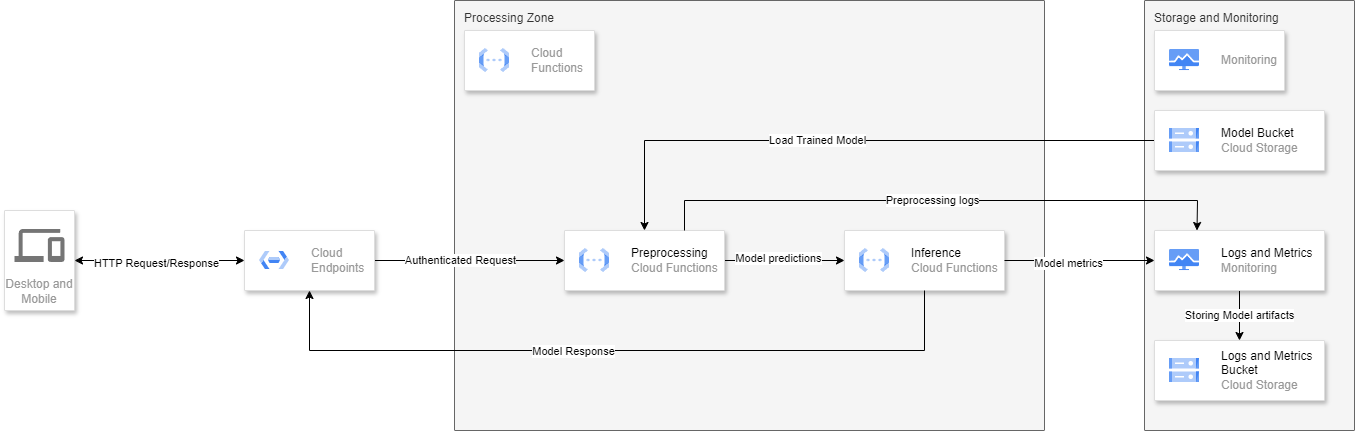

The diagram above was exported from draw.io. Its source (the exported page's mxGraphModel, read from the mxfile embedded in the PNG):
<mxGraphModel dx="2401" dy="819" grid="1" gridSize="10" guides="1" tooltips="1" connect="1" arrows="1" fold="1" page="1" pageScale="1" pageWidth="827" pageHeight="1169" math="0" shadow="0">
  <root>
    <mxCell id="0" />
    <mxCell id="1" parent="0" />
    <mxCell id="1UjLJtq8OMLiSrmxGoXQ-12" value="Processing Zone" style="sketch=0;points=[[0,0,0],[0.25,0,0],[0.5,0,0],[0.75,0,0],[1,0,0],[1,0.25,0],[1,0.5,0],[1,0.75,0],[1,1,0],[0.75,1,0],[0.5,1,0],[0.25,1,0],[0,1,0],[0,0.75,0],[0,0.5,0],[0,0.25,0]];rounded=1;absoluteArcSize=1;arcSize=2;html=1;strokeColor=#666666;shadow=0;dashed=0;fontSize=12;fontColor=#333333;align=left;verticalAlign=top;spacing=10;spacingTop=-4;whiteSpace=wrap;fillColor=#f5f5f5;" vertex="1" parent="1">
      <mxGeometry x="-370" y="100" width="590" height="430" as="geometry" />
    </mxCell>
    <mxCell id="1UjLJtq8OMLiSrmxGoXQ-1" value="Desktop and Mobile" style="strokeColor=#dddddd;shadow=1;strokeWidth=1;rounded=1;absoluteArcSize=1;arcSize=2;labelPosition=center;verticalLabelPosition=middle;align=center;verticalAlign=bottom;spacingLeft=0;fontColor=#999999;fontSize=12;whiteSpace=wrap;spacingBottom=2;html=1;" vertex="1" parent="1">
      <mxGeometry x="-820" y="310" width="70" height="100" as="geometry" />
    </mxCell>
    <mxCell id="1UjLJtq8OMLiSrmxGoXQ-2" value="" style="sketch=0;dashed=0;connectable=0;html=1;fillColor=#757575;strokeColor=none;shape=mxgraph.gcp2.desktop_and_mobile;part=1;" vertex="1" parent="1UjLJtq8OMLiSrmxGoXQ-1">
      <mxGeometry x="0.5" width="50" height="33" relative="1" as="geometry">
        <mxPoint x="-25" y="18.5" as="offset" />
      </mxGeometry>
    </mxCell>
    <mxCell id="1UjLJtq8OMLiSrmxGoXQ-9" value="" style="edgeStyle=orthogonalEdgeStyle;rounded=0;orthogonalLoop=1;jettySize=auto;html=1;entryX=0;entryY=0.5;entryDx=0;entryDy=0;" edge="1" parent="1" source="1UjLJtq8OMLiSrmxGoXQ-3" target="1UjLJtq8OMLiSrmxGoXQ-14">
      <mxGeometry relative="1" as="geometry" />
    </mxCell>
    <mxCell id="1UjLJtq8OMLiSrmxGoXQ-10" value="Authenticated Request" style="edgeLabel;html=1;align=center;verticalAlign=middle;resizable=0;points=[];" vertex="1" connectable="0" parent="1UjLJtq8OMLiSrmxGoXQ-9">
      <mxGeometry x="-0.1113" y="1" relative="1" as="geometry">
        <mxPoint as="offset" />
      </mxGeometry>
    </mxCell>
    <mxCell id="1UjLJtq8OMLiSrmxGoXQ-3" value="" style="strokeColor=#dddddd;shadow=1;strokeWidth=1;rounded=1;absoluteArcSize=1;arcSize=2;" vertex="1" parent="1">
      <mxGeometry x="-580" y="330" width="130" height="60" as="geometry" />
    </mxCell>
    <mxCell id="1UjLJtq8OMLiSrmxGoXQ-4" value="Cloud&#10;Endpoints" style="editableCssRules=.*;html=1;fontColor=#999999;shape=image;verticalLabelPosition=middle;verticalAlign=middle;labelPosition=right;align=left;spacingLeft=20;part=1;points=[];imageAspect=0;image=data:image/svg+xml,(base64 omitted: 916 chars);" vertex="1" parent="1UjLJtq8OMLiSrmxGoXQ-3">
      <mxGeometry width="30" height="18" relative="1" as="geometry">
        <mxPoint x="15" y="21" as="offset" />
      </mxGeometry>
    </mxCell>
    <mxCell id="1UjLJtq8OMLiSrmxGoXQ-7" value="" style="strokeColor=#dddddd;shadow=1;strokeWidth=1;rounded=1;absoluteArcSize=1;arcSize=2;" vertex="1" parent="1">
      <mxGeometry x="-360" y="130" width="130" height="60" as="geometry" />
    </mxCell>
    <mxCell id="1UjLJtq8OMLiSrmxGoXQ-8" value="Cloud&#10;Functions" style="editableCssRules=.*;html=1;fontColor=#999999;shape=image;verticalLabelPosition=middle;verticalAlign=middle;labelPosition=right;align=left;spacingLeft=20;part=1;points=[];imageAspect=0;image=data:image/svg+xml,(base64 omitted: 1068 chars);" vertex="1" parent="1UjLJtq8OMLiSrmxGoXQ-7">
      <mxGeometry width="30" height="24" relative="1" as="geometry">
        <mxPoint x="15" y="18" as="offset" />
      </mxGeometry>
    </mxCell>
    <mxCell id="1UjLJtq8OMLiSrmxGoXQ-13" value="Storage and Monitoring" style="sketch=0;points=[[0,0,0],[0.25,0,0],[0.5,0,0],[0.75,0,0],[1,0,0],[1,0.25,0],[1,0.5,0],[1,0.75,0],[1,1,0],[0.75,1,0],[0.5,1,0],[0.25,1,0],[0,1,0],[0,0.75,0],[0,0.5,0],[0,0.25,0]];rounded=1;absoluteArcSize=1;arcSize=2;html=1;strokeColor=#666666;shadow=0;dashed=0;fontSize=12;fontColor=#333333;align=left;verticalAlign=top;spacing=10;spacingTop=-4;whiteSpace=wrap;fillColor=#f5f5f5;" vertex="1" parent="1">
      <mxGeometry x="320" y="100" width="210" height="430" as="geometry" />
    </mxCell>
    <mxCell id="1UjLJtq8OMLiSrmxGoXQ-36" value="" style="edgeStyle=orthogonalEdgeStyle;rounded=0;orthogonalLoop=1;jettySize=auto;html=1;entryX=0;entryY=0.5;entryDx=0;entryDy=0;" edge="1" parent="1" source="1UjLJtq8OMLiSrmxGoXQ-14" target="1UjLJtq8OMLiSrmxGoXQ-34">
      <mxGeometry relative="1" as="geometry" />
    </mxCell>
    <mxCell id="1UjLJtq8OMLiSrmxGoXQ-37" value="Model predictions" style="edgeLabel;html=1;align=center;verticalAlign=middle;resizable=0;points=[];" vertex="1" connectable="0" parent="1UjLJtq8OMLiSrmxGoXQ-36">
      <mxGeometry x="-0.1043" y="3" relative="1" as="geometry">
        <mxPoint as="offset" />
      </mxGeometry>
    </mxCell>
    <mxCell id="1UjLJtq8OMLiSrmxGoXQ-14" value="" style="strokeColor=#dddddd;shadow=1;strokeWidth=1;rounded=1;absoluteArcSize=1;arcSize=2;" vertex="1" parent="1">
      <mxGeometry x="-260" y="330" width="160" height="60" as="geometry" />
    </mxCell>
    <mxCell id="1UjLJtq8OMLiSrmxGoXQ-15" value="&lt;font color=&quot;#000000&quot;&gt;Preprocessing&lt;/font&gt;&lt;br&gt;Cloud Functions" style="editableCssRules=.*;html=1;fontColor=#999999;shape=image;verticalLabelPosition=middle;verticalAlign=middle;labelPosition=right;align=left;spacingLeft=20;part=1;points=[];imageAspect=0;image=data:image/svg+xml,(base64 omitted: 1068 chars);" vertex="1" parent="1UjLJtq8OMLiSrmxGoXQ-14">
      <mxGeometry width="30" height="24" relative="1" as="geometry">
        <mxPoint x="15" y="18" as="offset" />
      </mxGeometry>
    </mxCell>
    <mxCell id="1UjLJtq8OMLiSrmxGoXQ-19" value="" style="edgeStyle=orthogonalEdgeStyle;rounded=0;orthogonalLoop=1;jettySize=auto;html=1;exitX=0;exitY=0.5;exitDx=0;exitDy=0;" edge="1" parent="1" source="1UjLJtq8OMLiSrmxGoXQ-40" target="1UjLJtq8OMLiSrmxGoXQ-14">
      <mxGeometry relative="1" as="geometry">
        <mxPoint x="365" y="240" as="sourcePoint" />
      </mxGeometry>
    </mxCell>
    <mxCell id="1UjLJtq8OMLiSrmxGoXQ-20" value="Load Trained Model" style="edgeLabel;html=1;align=center;verticalAlign=middle;resizable=0;points=[];" vertex="1" connectable="0" parent="1UjLJtq8OMLiSrmxGoXQ-19">
      <mxGeometry x="0.125" y="-1" relative="1" as="geometry">
        <mxPoint as="offset" />
      </mxGeometry>
    </mxCell>
    <mxCell id="1UjLJtq8OMLiSrmxGoXQ-25" value="" style="strokeColor=#dddddd;shadow=1;strokeWidth=1;rounded=1;absoluteArcSize=1;arcSize=2;" vertex="1" parent="1">
      <mxGeometry x="330" y="130" width="130" height="60" as="geometry" />
    </mxCell>
    <mxCell id="1UjLJtq8OMLiSrmxGoXQ-26" value="Monitoring" style="editableCssRules=.*;html=1;fontColor=#999999;shape=image;verticalLabelPosition=middle;verticalAlign=middle;labelPosition=right;align=left;spacingLeft=20;part=1;points=[];imageAspect=0;image=data:image/svg+xml,(base64 omitted: 1120 chars);" vertex="1" parent="1UjLJtq8OMLiSrmxGoXQ-25">
      <mxGeometry width="30" height="21" relative="1" as="geometry">
        <mxPoint x="15" y="19" as="offset" />
      </mxGeometry>
    </mxCell>
    <mxCell id="1UjLJtq8OMLiSrmxGoXQ-32" value="" style="edgeStyle=orthogonalEdgeStyle;rounded=0;orthogonalLoop=1;jettySize=auto;html=1;entryX=0.5;entryY=0;entryDx=0;entryDy=0;" edge="1" parent="1" source="1UjLJtq8OMLiSrmxGoXQ-27">
      <mxGeometry relative="1" as="geometry">
        <mxPoint x="415" y="440" as="targetPoint" />
      </mxGeometry>
    </mxCell>
    <mxCell id="1UjLJtq8OMLiSrmxGoXQ-33" value="Storing Model artifacts" style="edgeLabel;html=1;align=center;verticalAlign=middle;resizable=0;points=[];" vertex="1" connectable="0" parent="1UjLJtq8OMLiSrmxGoXQ-32">
      <mxGeometry x="-0.0108" y="-1" relative="1" as="geometry">
        <mxPoint as="offset" />
      </mxGeometry>
    </mxCell>
    <mxCell id="1UjLJtq8OMLiSrmxGoXQ-27" value="" style="strokeColor=#dddddd;shadow=1;strokeWidth=1;rounded=1;absoluteArcSize=1;arcSize=2;" vertex="1" parent="1">
      <mxGeometry x="330" y="330" width="170" height="60" as="geometry" />
    </mxCell>
    <mxCell id="1UjLJtq8OMLiSrmxGoXQ-28" value="&lt;font color=&quot;#000000&quot;&gt;Logs and Metrics&lt;/font&gt;&lt;br&gt;Monitoring" style="editableCssRules=.*;html=1;fontColor=#999999;shape=image;verticalLabelPosition=middle;verticalAlign=middle;labelPosition=right;align=left;spacingLeft=20;part=1;points=[];imageAspect=0;image=data:image/svg+xml,(base64 omitted: 1120 chars);" vertex="1" parent="1UjLJtq8OMLiSrmxGoXQ-27">
      <mxGeometry width="30" height="21" relative="1" as="geometry">
        <mxPoint x="15" y="19" as="offset" />
      </mxGeometry>
    </mxCell>
    <mxCell id="1UjLJtq8OMLiSrmxGoXQ-34" value="" style="strokeColor=#dddddd;shadow=1;strokeWidth=1;rounded=1;absoluteArcSize=1;arcSize=2;" vertex="1" parent="1">
      <mxGeometry x="20" y="330" width="160" height="60" as="geometry" />
    </mxCell>
    <mxCell id="1UjLJtq8OMLiSrmxGoXQ-35" value="&lt;font color=&quot;#000000&quot;&gt;Inference&lt;/font&gt;&lt;br&gt;Cloud Functions" style="editableCssRules=.*;html=1;fontColor=#999999;shape=image;verticalLabelPosition=middle;verticalAlign=middle;labelPosition=right;align=left;spacingLeft=20;part=1;points=[];imageAspect=0;image=data:image/svg+xml,(base64 omitted: 1068 chars);" vertex="1" parent="1UjLJtq8OMLiSrmxGoXQ-34">
      <mxGeometry width="30" height="24" relative="1" as="geometry">
        <mxPoint x="15" y="18" as="offset" />
      </mxGeometry>
    </mxCell>
    <mxCell id="1UjLJtq8OMLiSrmxGoXQ-38" value="" style="endArrow=classic;html=1;rounded=0;exitX=1;exitY=0.5;exitDx=0;exitDy=0;entryX=0;entryY=0.5;entryDx=0;entryDy=0;" edge="1" parent="1" source="1UjLJtq8OMLiSrmxGoXQ-34" target="1UjLJtq8OMLiSrmxGoXQ-27">
      <mxGeometry width="50" height="50" relative="1" as="geometry">
        <mxPoint x="-80" y="270" as="sourcePoint" />
        <mxPoint x="-30" y="220" as="targetPoint" />
      </mxGeometry>
    </mxCell>
    <mxCell id="1UjLJtq8OMLiSrmxGoXQ-45" value="Model metrics" style="edgeLabel;html=1;align=center;verticalAlign=middle;resizable=0;points=[];" vertex="1" connectable="0" parent="1UjLJtq8OMLiSrmxGoXQ-38">
      <mxGeometry x="-0.1489" y="-2" relative="1" as="geometry">
        <mxPoint as="offset" />
      </mxGeometry>
    </mxCell>
    <mxCell id="1UjLJtq8OMLiSrmxGoXQ-39" value="" style="endArrow=classic;html=1;rounded=0;exitX=0.75;exitY=0;exitDx=0;exitDy=0;entryX=0.25;entryY=0;entryDx=0;entryDy=0;" edge="1" parent="1" source="1UjLJtq8OMLiSrmxGoXQ-14" target="1UjLJtq8OMLiSrmxGoXQ-27">
      <mxGeometry width="50" height="50" relative="1" as="geometry">
        <mxPoint x="-130" y="450" as="sourcePoint" />
        <mxPoint x="20" y="450" as="targetPoint" />
        <Array as="points">
          <mxPoint x="-140" y="300" />
          <mxPoint x="373" y="300" />
        </Array>
      </mxGeometry>
    </mxCell>
    <mxCell id="1UjLJtq8OMLiSrmxGoXQ-44" value="Preprocessing logs" style="edgeLabel;html=1;align=center;verticalAlign=middle;resizable=0;points=[];" vertex="1" connectable="0" parent="1UjLJtq8OMLiSrmxGoXQ-39">
      <mxGeometry x="-0.0303" y="1" relative="1" as="geometry">
        <mxPoint as="offset" />
      </mxGeometry>
    </mxCell>
    <mxCell id="1UjLJtq8OMLiSrmxGoXQ-40" value="" style="strokeColor=#dddddd;shadow=1;strokeWidth=1;rounded=1;absoluteArcSize=1;arcSize=2;" vertex="1" parent="1">
      <mxGeometry x="330" y="210" width="170" height="60" as="geometry" />
    </mxCell>
    <mxCell id="1UjLJtq8OMLiSrmxGoXQ-41" value="&lt;font color=&quot;#000000&quot;&gt;Model Bucket&lt;/font&gt;&lt;br&gt;Cloud Storage" style="editableCssRules=.*;html=1;fontColor=#999999;shape=image;verticalLabelPosition=middle;verticalAlign=middle;labelPosition=right;align=left;spacingLeft=20;part=1;points=[];imageAspect=0;image=data:image/svg+xml,(base64 omitted: 1124 chars);" vertex="1" parent="1UjLJtq8OMLiSrmxGoXQ-40">
      <mxGeometry width="30" height="24" relative="1" as="geometry">
        <mxPoint x="15" y="18" as="offset" />
      </mxGeometry>
    </mxCell>
    <mxCell id="1UjLJtq8OMLiSrmxGoXQ-42" value="" style="strokeColor=#dddddd;shadow=1;strokeWidth=1;rounded=1;absoluteArcSize=1;arcSize=2;" vertex="1" parent="1">
      <mxGeometry x="330" y="440" width="170" height="60" as="geometry" />
    </mxCell>
    <mxCell id="1UjLJtq8OMLiSrmxGoXQ-43" value="&lt;font color=&quot;#000000&quot;&gt;Logs and Metrics&amp;nbsp;&lt;/font&gt;&lt;div&gt;&lt;font color=&quot;#000000&quot;&gt;Bucket&lt;/font&gt;&lt;br&gt;Cloud Storage&lt;/div&gt;" style="editableCssRules=.*;html=1;fontColor=#999999;shape=image;verticalLabelPosition=middle;verticalAlign=middle;labelPosition=right;align=left;spacingLeft=20;part=1;points=[];imageAspect=0;image=data:image/svg+xml,(base64 omitted: 1124 chars);" vertex="1" parent="1UjLJtq8OMLiSrmxGoXQ-42">
      <mxGeometry width="30" height="24" relative="1" as="geometry">
        <mxPoint x="15" y="18" as="offset" />
      </mxGeometry>
    </mxCell>
    <mxCell id="1UjLJtq8OMLiSrmxGoXQ-46" value="" style="endArrow=classic;html=1;rounded=0;exitX=0.5;exitY=1;exitDx=0;exitDy=0;entryX=0.5;entryY=1;entryDx=0;entryDy=0;" edge="1" parent="1" source="1UjLJtq8OMLiSrmxGoXQ-34" target="1UjLJtq8OMLiSrmxGoXQ-3">
      <mxGeometry width="50" height="50" relative="1" as="geometry">
        <mxPoint x="-350" y="270" as="sourcePoint" />
        <mxPoint x="-300" y="220" as="targetPoint" />
        <Array as="points">
          <mxPoint x="100" y="450" />
          <mxPoint x="-240" y="450" />
          <mxPoint x="-515" y="450" />
        </Array>
      </mxGeometry>
    </mxCell>
    <mxCell id="1UjLJtq8OMLiSrmxGoXQ-47" value="Model Response" style="edgeLabel;html=1;align=center;verticalAlign=middle;resizable=0;points=[];" vertex="1" connectable="0" parent="1UjLJtq8OMLiSrmxGoXQ-46">
      <mxGeometry x="0.1181" relative="1" as="geometry">
        <mxPoint as="offset" />
      </mxGeometry>
    </mxCell>
    <mxCell id="1UjLJtq8OMLiSrmxGoXQ-50" value="" style="endArrow=classic;startArrow=classic;html=1;rounded=0;exitX=1;exitY=0.5;exitDx=0;exitDy=0;entryX=0;entryY=0.5;entryDx=0;entryDy=0;" edge="1" parent="1" source="1UjLJtq8OMLiSrmxGoXQ-1" target="1UjLJtq8OMLiSrmxGoXQ-3">
      <mxGeometry width="50" height="50" relative="1" as="geometry">
        <mxPoint x="-350" y="270" as="sourcePoint" />
        <mxPoint x="-300" y="220" as="targetPoint" />
      </mxGeometry>
    </mxCell>
    <mxCell id="1UjLJtq8OMLiSrmxGoXQ-51" value="HTTP Request/Response" style="edgeLabel;html=1;align=center;verticalAlign=middle;resizable=0;points=[];" vertex="1" connectable="0" parent="1UjLJtq8OMLiSrmxGoXQ-50">
      <mxGeometry x="-0.0444" y="-2" relative="1" as="geometry">
        <mxPoint as="offset" />
      </mxGeometry>
    </mxCell>
  </root>
</mxGraphModel>